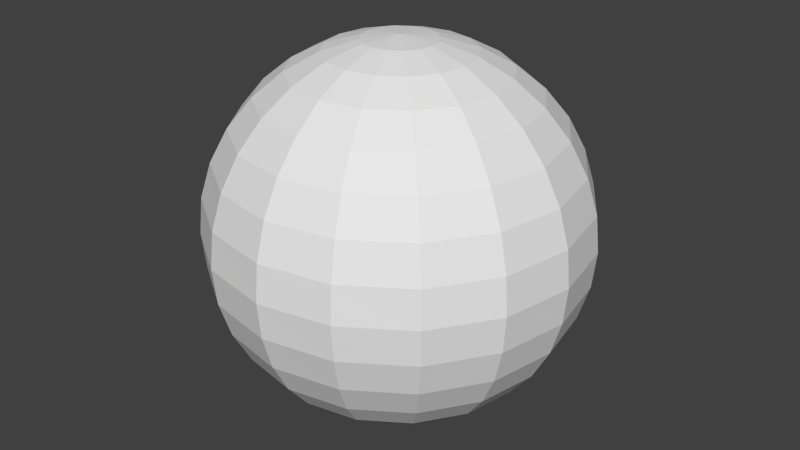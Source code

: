 # Source: Bowling_Ball.blend  (saved by Blender 2.70.0; exported with 4.5.12 LTS)
import bpy
from mathutils import Matrix  # noqa: F401  (used for matrix-valued properties, if any)

bpy.ops.wm.read_factory_settings(use_empty=True)
scene = bpy.context.scene
scene.name = 'Scene'

# ---- collections
col_collection_1 = bpy.data.collections.new('Collection 1'); scene.collection.children.link(col_collection_1)

# ---- world
world_world = bpy.data.worlds.new('World'); scene.world = world_world
world_world.color = (0.05088, 0.05088, 0.05088)
world_world.use_sun_shadow = False
world_world.sun_shadow_jitter_overblur = 0.0
world_world.cycles.sampling_method = 'MANUAL'
world_world.cycles.sample_map_resolution = 256

# ---- meshes
me_sphere = bpy.data.meshes.new('Sphere')
me_sphere.from_pydata([(-0.2459, 0.0, 1.236), (-0.4824, 0.0, 1.165), (-0.7003, 0.0, 1.048), (-0.8913, 0.0, 0.8913), (-1.048, 0.0, 0.7003), (-1.165, 0.0, 0.4824), (-1.236, 0.0, 0.2459), (-1.26, 0.0, 9.516e-08), (-1.236, 0.0, -0.2459), (-1.165, 0.0, -0.4824), (-1.048, 0.0, -0.7003), (-0.8913, 0.0, -0.8913), (-0.7003, 0.0, -1.048), (-0.4824, 0.0, -1.165), (-0.2459, 0.0, -1.236), (-0.2272, 0.0941, 1.236), (-0.4456, 0.1846, 1.165), (-0.647, 0.268, 1.048), (-0.8234, 0.3411, 0.8913), (-0.9683, 0.4011, 0.7003), (-1.076, 0.4456, 0.4824), (-1.142, 0.4731, 0.2459), (-1.165, 0.4824, 9.516e-08), (-1.142, 0.4731, -0.2459), (-1.076, 0.4456, -0.4824), (-0.9683, 0.4011, -0.7003), (-0.8234, 0.3411, -0.8913), (-0.647, 0.268, -1.048), (-0.4456, 0.1846, -1.165), (-0.2272, 0.0941, -1.236), (-0.1739, 0.1739, 1.236), (-0.3411, 0.3411, 1.165), (-0.4952, 0.4952, 1.048), (-0.6302, 0.6302, 0.8913), (-0.7411, 0.7411, 0.7003), (-0.8234, 0.8234, 0.4824), (-0.8742, 0.8742, 0.2459), (-0.8913, 0.8913, 9.516e-08), (-0.8742, 0.8742, -0.2459), (-0.8234, 0.8234, -0.4824), (-0.7411, 0.7411, -0.7003), (-0.6302, 0.6302, -0.8913), (-0.4952, 0.4952, -1.048), (-0.3411, 0.3411, -1.165), (-0.1739, 0.1739, -1.236), (-0.0941, 0.2272, 1.236), (-0.1846, 0.4456, 1.165), (-0.268, 0.647, 1.048), (-0.3411, 0.8234, 0.8913), (-0.4011, 0.9683, 0.7003), (-0.4456, 1.076, 0.4824), (-0.4731, 1.142, 0.2459), (-0.4824, 1.165, 9.516e-08), (-0.4731, 1.142, -0.2459), (-0.4456, 1.076, -0.4824), (-0.4011, 0.9683, -0.7003), (-0.3411, 0.8234, -0.8913), (-0.268, 0.647, -1.048), (-0.1846, 0.4456, -1.165), (-0.0941, 0.2272, -1.236), (4.351e-07, 0.2459, 1.236), (4.82e-07, 0.4824, 1.165), (4.82e-07, 0.7003, 1.048), (5.008e-07, 0.8913, 0.8913), (5.196e-07, 1.048, 0.7003), (4.82e-07, 1.165, 0.4824), (4.82e-07, 1.236, 0.2459), (5.572e-07, 1.26, 9.516e-08), (4.82e-07, 1.236, -0.2459), (5.572e-07, 1.165, -0.4824), (5.196e-07, 1.048, -0.7003), (5.008e-07, 0.8913, -0.8913), (4.82e-07, 0.7003, -1.048), (5.008e-07, 0.4824, -1.165), (4.351e-07, 0.2459, -1.236), (0.0941, 0.2272, 1.236), (0.1846, 0.4456, 1.165), (0.268, 0.647, 1.048), (0.3411, 0.8234, 0.8913), (0.4011, 0.9683, 0.7003), (0.4456, 1.076, 0.4824), (0.4731, 1.142, 0.2459), (0.4824, 1.165, 9.516e-08), (0.4731, 1.142, -0.2459), (0.4456, 1.076, -0.4824), (0.4011, 0.9683, -0.7003), (0.3411, 0.8234, -0.8913), (0.268, 0.647, -1.048), (0.1846, 0.4456, -1.165), (0.0941, 0.2272, -1.236), (0.1739, 0.1739, 1.236), (0.3411, 0.3411, 1.165), (0.4952, 0.4952, 1.048), (0.6302, 0.6302, 0.8913), (0.7411, 0.7411, 0.7003), (0.8234, 0.8234, 0.4824), (0.8742, 0.8742, 0.2459), (0.8913, 0.8913, 9.516e-08), (0.8742, 0.8742, -0.2459), (0.8234, 0.8234, -0.4824), (0.7411, 0.7411, -0.7003), (0.6302, 0.6302, -0.8913), (0.4952, 0.4952, -1.048), (0.3411, 0.3411, -1.165), (0.1739, 0.1739, -1.236), (0.2272, 0.0941, 1.236), (0.4456, 0.1846, 1.165), (0.647, 0.268, 1.048), (0.8234, 0.3411, 0.8913), (0.9683, 0.4011, 0.7003), (1.076, 0.4456, 0.4824), (1.142, 0.4731, 0.2459), (1.165, 0.4824, 9.516e-08), (1.142, 0.4731, -0.2459), (1.076, 0.4456, -0.4824), (0.9683, 0.4011, -0.7003), (0.8234, 0.3411, -0.8913), (0.647, 0.268, -1.048), (0.4456, 0.1846, -1.165), (0.2272, 0.0941, -1.236), (0.2459, -8.7e-08, 1.236), (0.4824, -1.433e-07, 1.165), (0.7003, -1.809e-07, 1.048), (0.8913, -1.058e-07, 0.8913), (1.048, -2.936e-07, 0.7003), (1.165, -2.56e-07, 0.4824), (1.236, -1.809e-07, 0.2459), (1.26, -2.936e-07, 9.516e-08), (1.236, -1.809e-07, -0.2459), (1.165, -3.312e-07, -0.4824), (1.048, -2.936e-07, -0.7003), (0.8913, -1.058e-07, -0.8913), (0.7003, -1.997e-07, -1.048), (0.4824, -2.185e-07, -1.165), (0.2459, -6.822e-08, -1.236), (0.2272, -0.0941, 1.236), (0.4456, -0.1846, 1.165), (0.647, -0.268, 1.048), (0.8234, -0.3411, 0.8913), (0.9683, -0.4011, 0.7003), (1.076, -0.4456, 0.4824), (1.142, -0.4731, 0.2459), (1.165, -0.4824, 9.516e-08), (1.142, -0.4731, -0.2459), (1.076, -0.4456, -0.4824), (0.9683, -0.4011, -0.7003), (0.8234, -0.3411, -0.8913), (0.647, -0.268, -1.048), (0.4456, -0.1846, -1.165), (0.2272, -0.0941, -1.236), (0.1739, -0.1739, 1.236), (0.3411, -0.3411, 1.165), (0.4952, -0.4952, 1.048), (0.6302, -0.6302, 0.8913), (0.7411, -0.7411, 0.7003), (0.8234, -0.8234, 0.4824), (0.8742, -0.8742, 0.2459), (0.8913, -0.8913, 9.516e-08), (0.8742, -0.8742, -0.2459), (0.8234, -0.8234, -0.4824), (0.7411, -0.7411, -0.7003), (0.6302, -0.6302, -0.8913), (0.4952, -0.4952, -1.048), (0.3411, -0.3411, -1.165), (0.1739, -0.1739, -1.236), (0.0941, -0.2272, 1.236), (0.1846, -0.4456, 1.165), (0.268, -0.647, 1.048), (0.3411, -0.8234, 0.8913), (0.4011, -0.9683, 0.7003), (0.4456, -1.076, 0.4824), (0.4731, -1.142, 0.2459), (0.4824, -1.165, 9.516e-08), (0.4731, -1.142, -0.2459), (0.4456, -1.076, -0.4824), (0.4011, -0.9683, -0.7003), (0.3411, -0.8234, -0.8913), (0.268, -0.647, -1.048), (0.1846, -0.4456, -1.165), (0.0941, -0.2272, -1.236), (3.036e-07, -0.2459, 1.236), (2.191e-07, -0.4824, 1.165), (8.761e-08, -0.7003, 1.048), (1.064e-07, -0.8913, 0.8913), (-1.19e-07, -1.048, 0.7003), (-4.387e-08, -1.165, 0.4824), (6.883e-08, -1.236, 0.2459), (-8.143e-08, -1.26, 9.516e-08), (6.883e-08, -1.236, -0.2459), (-8.143e-08, -1.165, -0.4824), (-1.19e-07, -1.048, -0.7003), (1.064e-07, -0.8913, -0.8913), (8.761e-08, -0.7003, -1.048), (1.252e-07, -0.4824, -1.165), (3.318e-07, -0.2459, -1.236), (-0.0941, -0.2272, 1.236), (-0.1846, -0.4456, 1.165), (-0.268, -0.647, 1.048), (-0.3411, -0.8234, 0.8913), (-0.4011, -0.9683, 0.7003), (-0.4456, -1.076, 0.4824), (-0.4731, -1.142, 0.2459), (-0.4824, -1.165, 9.516e-08), (-0.4731, -1.142, -0.2459), (-0.4456, -1.076, -0.4824), (-0.4011, -0.9683, -0.7003), (-0.3411, -0.8234, -0.8913), (-0.268, -0.647, -1.048), (-0.1846, -0.4456, -1.165), (-0.0941, -0.2272, -1.236), (1.203e-07, -2.904e-07, 1.26), (-0.1739, -0.1739, 1.236), (-0.3411, -0.3411, 1.165), (-0.4952, -0.4952, 1.048), (-0.6302, -0.6302, 0.8913), (-0.7411, -0.7411, 0.7003), (-0.8234, -0.8234, 0.4824), (-0.8742, -0.8742, 0.2459), (-0.8913, -0.8913, 9.516e-08), (-0.8742, -0.8742, -0.2459), (-0.8234, -0.8234, -0.4824), (-0.7411, -0.7411, -0.7003), (-0.6302, -0.6302, -0.8913), (-0.4952, -0.4952, -1.048), (-0.3411, -0.3411, -1.165), (-0.1739, -0.1739, -1.236), (4.107e-07, 0.0, -1.26), (-0.2272, -0.0941, 1.236), (-0.4456, -0.1846, 1.165), (-0.647, -0.268, 1.048), (-0.8234, -0.3411, 0.8913), (-0.9683, -0.4011, 0.7003), (-1.076, -0.4456, 0.4824), (-1.142, -0.4731, 0.2459), (-1.165, -0.4824, 9.516e-08), (-1.142, -0.4731, -0.2459), (-1.076, -0.4456, -0.4824), (-0.9683, -0.4011, -0.7003), (-0.8234, -0.3411, -0.8913), (-0.647, -0.268, -1.048), (-0.4456, -0.1846, -1.165), (-0.2272, -0.0941, -1.236)], [], [(2, 1, 16, 17), (13, 12, 27, 28), (11, 10, 25, 26), (9, 8, 23, 24), (7, 6, 21, 22), (5, 4, 19, 20), (3, 2, 17, 18), (14, 13, 28, 29), (1, 0, 15, 16), (12, 11, 26, 27), (10, 9, 24, 25), (8, 7, 22, 23), (6, 5, 20, 21), (4, 3, 18, 19), (23, 22, 37, 38), (21, 20, 35, 36), (19, 18, 33, 34), (17, 16, 31, 32), (28, 27, 42, 43), (26, 25, 40, 41), (24, 23, 38, 39), (22, 21, 36, 37), (20, 19, 34, 35), (18, 17, 32, 33), (29, 28, 43, 44), (16, 15, 30, 31), (27, 26, 41, 42), (25, 24, 39, 40), (38, 37, 52, 53), (36, 35, 50, 51), (34, 33, 48, 49), (32, 31, 46, 47), (43, 42, 57, 58), (41, 40, 55, 56), (39, 38, 53, 54), (37, 36, 51, 52), (35, 34, 49, 50), (33, 32, 47, 48), (44, 43, 58, 59), (31, 30, 45, 46), (42, 41, 56, 57), (40, 39, 54, 55), (53, 52, 67, 68), (51, 50, 65, 66), (49, 48, 63, 64), (47, 46, 61, 62), (58, 57, 72, 73), (56, 55, 70, 71), (54, 53, 68, 69), (52, 51, 66, 67), (50, 49, 64, 65), (48, 47, 62, 63), (59, 58, 73, 74), (46, 45, 60, 61), (57, 56, 71, 72), (55, 54, 69, 70), (68, 67, 82, 83), (66, 65, 80, 81), (64, 63, 78, 79), (62, 61, 76, 77), (73, 72, 87, 88), (71, 70, 85, 86), (69, 68, 83, 84), (67, 66, 81, 82), (65, 64, 79, 80), (63, 62, 77, 78), (74, 73, 88, 89), (61, 60, 75, 76), (72, 71, 86, 87), (70, 69, 84, 85), (83, 82, 97, 98), (81, 80, 95, 96), (79, 78, 93, 94), (77, 76, 91, 92), (88, 87, 102, 103), (86, 85, 100, 101), (84, 83, 98, 99), (82, 81, 96, 97), (80, 79, 94, 95), (78, 77, 92, 93), (89, 88, 103, 104), (76, 75, 90, 91), (87, 86, 101, 102), (85, 84, 99, 100), (98, 97, 112, 113), (96, 95, 110, 111), (94, 93, 108, 109), (92, 91, 106, 107), (103, 102, 117, 118), (101, 100, 115, 116), (99, 98, 113, 114), (97, 96, 111, 112), (95, 94, 109, 110), (93, 92, 107, 108), (104, 103, 118, 119), (91, 90, 105, 106), (102, 101, 116, 117), (100, 99, 114, 115), (113, 112, 127, 128), (111, 110, 125, 126), (109, 108, 123, 124), (107, 106, 121, 122), (118, 117, 132, 133), (116, 115, 130, 131), (114, 113, 128, 129), (112, 111, 126, 127), (110, 109, 124, 125), (108, 107, 122, 123), (119, 118, 133, 134), (106, 105, 120, 121), (117, 116, 131, 132), (115, 114, 129, 130), (128, 127, 142, 143), (126, 125, 140, 141), (124, 123, 138, 139), (122, 121, 136, 137), (133, 132, 147, 148), (131, 130, 145, 146), (129, 128, 143, 144), (127, 126, 141, 142), (125, 124, 139, 140), (123, 122, 137, 138), (134, 133, 148, 149), (121, 120, 135, 136), (132, 131, 146, 147), (130, 129, 144, 145), (143, 142, 157, 158), (141, 140, 155, 156), (139, 138, 153, 154), (137, 136, 151, 152), (148, 147, 162, 163), (146, 145, 160, 161), (144, 143, 158, 159), (142, 141, 156, 157), (140, 139, 154, 155), (138, 137, 152, 153), (149, 148, 163, 164), (136, 135, 150, 151), (147, 146, 161, 162), (145, 144, 159, 160), (158, 157, 172, 173), (156, 155, 170, 171), (154, 153, 168, 169), (152, 151, 166, 167), (163, 162, 177, 178), (161, 160, 175, 176), (159, 158, 173, 174), (157, 156, 171, 172), (155, 154, 169, 170), (153, 152, 167, 168), (164, 163, 178, 179), (151, 150, 165, 166), (162, 161, 176, 177), (160, 159, 174, 175), (173, 172, 187, 188), (171, 170, 185, 186), (169, 168, 183, 184), (167, 166, 181, 182), (178, 177, 192, 193), (176, 175, 190, 191), (174, 173, 188, 189), (172, 171, 186, 187), (170, 169, 184, 185), (168, 167, 182, 183), (179, 178, 193, 194), (166, 165, 180, 181), (177, 176, 191, 192), (175, 174, 189, 190), (188, 187, 202, 203), (186, 185, 200, 201), (184, 183, 198, 199), (182, 181, 196, 197), (193, 192, 207, 208), (191, 190, 205, 206), (189, 188, 203, 204), (187, 186, 201, 202), (185, 184, 199, 200), (183, 182, 197, 198), (194, 193, 208, 209), (181, 180, 195, 196), (192, 191, 206, 207), (190, 189, 204, 205), (203, 202, 218, 219), (201, 200, 216, 217), (199, 198, 214, 215), (197, 196, 212, 213), (208, 207, 223, 224), (206, 205, 221, 222), (204, 203, 219, 220), (202, 201, 217, 218), (200, 199, 215, 216), (198, 197, 213, 214), (209, 208, 224, 225), (196, 195, 211, 212), (207, 206, 222, 223), (205, 204, 220, 221), (219, 218, 234, 235), (217, 216, 232, 233), (215, 214, 230, 231), (213, 212, 228, 229), (224, 223, 239, 240), (222, 221, 237, 238), (220, 219, 235, 236), (218, 217, 233, 234), (216, 215, 231, 232), (214, 213, 229, 230), (225, 224, 240, 241), (212, 211, 227, 228), (223, 222, 238, 239), (221, 220, 236, 237), (0, 210, 15), (226, 14, 29), (226, 29, 44), (15, 210, 30), (226, 44, 59), (30, 210, 45), (226, 59, 74), (45, 210, 60), (226, 74, 89), (60, 210, 75), (226, 89, 104), (75, 210, 90), (226, 104, 119), (90, 210, 105), (226, 119, 134), (105, 210, 120), (226, 134, 149), (120, 210, 135), (226, 149, 164), (135, 210, 150), (226, 164, 179), (150, 210, 165), (226, 179, 194), (165, 210, 180), (226, 194, 209), (180, 210, 195), (226, 209, 225), (195, 210, 211), (226, 225, 241), (211, 210, 227), (235, 234, 7, 8), (233, 232, 5, 6), (231, 230, 3, 4), (226, 241, 14), (229, 228, 1, 2), (240, 239, 12, 13), (227, 210, 0), (238, 237, 10, 11), (236, 235, 8, 9), (234, 233, 6, 7), (232, 231, 4, 5), (230, 229, 2, 3), (241, 240, 13, 14), (228, 227, 0, 1), (239, 238, 11, 12), (237, 236, 9, 10)])
_uv = me_sphere.uv_layers.new(name='UVMap')
_uv.uv.foreach_set('vector', [0.6381, 0.3382, 0.662, 0.3218, 0.6777, 0.3369, 0.6617, 0.3612, 0.2359, 0.6902, 0.2074, 0.6847, 0.2196, 0.6541, 0.2438, 0.6701, 0.177, 0.6787, 0.1438, 0.6719, 0.1658, 0.6179, 0.1938, 0.6369, 0.1066, 0.6642, 0.06375, 0.6552, 0.09817, 0.5718, 0.1343, 0.5965, 0.4727, 0.4478, 0.5159, 0.4191, 0.5797, 0.4826, 0.5508, 0.5256, 0.5525, 0.3951, 0.5843, 0.3743, 0.6257, 0.415, 0.6043, 0.4464, 0.6121, 0.3555, 0.6381, 0.3382, 0.6617, 0.3612, 0.6445, 0.387, 0.2634, 0.6952, 0.2359, 0.6902, 0.2438, 0.6701, 0.2673, 0.6852, 0.662, 0.3218, 0.6851, 0.306, 0.6929, 0.3135, 0.6777, 0.3369, 0.2074, 0.6847, 0.177, 0.6787, 0.1938, 0.6369, 0.2196, 0.6541, 0.1438, 0.6719, 0.1066, 0.6642, 0.1343, 0.5965, 0.1658, 0.6179, 0.06375, 0.6552, 0.0129, 0.6448, 0.05517, 0.5428, 0.09817, 0.5718, 0.5159, 0.4191, 0.5525, 0.3951, 0.6043, 0.4464, 0.5797, 0.4826, 0.5843, 0.3743, 0.6121, 0.3555, 0.6445, 0.387, 0.6257, 0.415, 0.09817, 0.5718, 0.05517, 0.5428, 0.1333, 0.4647, 0.1619, 0.508, 0.5797, 0.4826, 0.6043, 0.4464, 0.6719, 0.474, 0.663, 0.5169, 0.6257, 0.415, 0.6445, 0.387, 0.6864, 0.4037, 0.6796, 0.4369, 0.6617, 0.3612, 0.6777, 0.3369, 0.6978, 0.3448, 0.6924, 0.3733, 0.2438, 0.6701, 0.2196, 0.6541, 0.2425, 0.6305, 0.2588, 0.6545, 0.1938, 0.6369, 0.1658, 0.6179, 0.2067, 0.5764, 0.2253, 0.6047, 0.1343, 0.5965, 0.09817, 0.5718, 0.1619, 0.508, 0.1858, 0.5446, 0.5508, 0.5256, 0.5797, 0.4826, 0.663, 0.5169, 0.6526, 0.5676, 0.6043, 0.4464, 0.6257, 0.415, 0.6796, 0.4369, 0.6719, 0.474, 0.6445, 0.387, 0.6617, 0.3612, 0.6924, 0.3733, 0.6864, 0.4037, 0.2673, 0.6852, 0.2438, 0.6701, 0.2588, 0.6545, 0.2747, 0.6774, 0.6777, 0.3369, 0.6929, 0.3135, 0.7029, 0.3174, 0.6978, 0.3448, 0.2196, 0.6541, 0.1938, 0.6369, 0.2253, 0.6047, 0.2425, 0.6305, 0.1658, 0.6179, 0.1343, 0.5965, 0.1858, 0.5446, 0.2067, 0.5764, 0.1619, 0.508, 0.1333, 0.4647, 0.2353, 0.4224, 0.2451, 0.4734, 0.663, 0.5169, 0.6719, 0.474, 0.7449, 0.4738, 0.753, 0.5167, 0.6796, 0.4369, 0.6864, 0.4037, 0.7314, 0.4032, 0.7378, 0.4365, 0.6924, 0.3733, 0.6978, 0.3448, 0.7195, 0.3444, 0.7254, 0.3729, 0.2588, 0.6545, 0.2425, 0.6305, 0.2728, 0.6174, 0.2787, 0.6458, 0.2253, 0.6047, 0.2067, 0.5764, 0.2603, 0.5538, 0.2668, 0.587, 0.1858, 0.5446, 0.1619, 0.508, 0.2451, 0.4734, 0.2533, 0.5164, 0.6526, 0.5676, 0.663, 0.5169, 0.753, 0.5167, 0.7628, 0.5676, 0.6719, 0.474, 0.6796, 0.4369, 0.7378, 0.4365, 0.7449, 0.4738, 0.6864, 0.4037, 0.6924, 0.3733, 0.7254, 0.3729, 0.7314, 0.4032, 0.2747, 0.6774, 0.2588, 0.6545, 0.2787, 0.6458, 0.2845, 0.6731, 0.6978, 0.3448, 0.7029, 0.3174, 0.7137, 0.3171, 0.7195, 0.3444, 0.2425, 0.6305, 0.2253, 0.6047, 0.2668, 0.587, 0.2728, 0.6174, 0.2067, 0.5764, 0.1858, 0.5446, 0.2533, 0.5164, 0.2603, 0.5538, 0.2451, 0.4734, 0.2353, 0.4224, 0.3457, 0.4224, 0.3353, 0.4733, 0.753, 0.5167, 0.7449, 0.4738, 0.8122, 0.4456, 0.8362, 0.4822, 0.7378, 0.4365, 0.7314, 0.4032, 0.7728, 0.3856, 0.7915, 0.4138, 0.7254, 0.3729, 0.7195, 0.3444, 0.7393, 0.3358, 0.7556, 0.3598, 0.2787, 0.6458, 0.2728, 0.6174, 0.3058, 0.6169, 0.3003, 0.6454, 0.2668, 0.587, 0.2603, 0.5538, 0.3186, 0.5533, 0.3118, 0.5865, 0.2533, 0.5164, 0.2451, 0.4734, 0.3353, 0.4733, 0.3263, 0.5161, 0.7628, 0.5676, 0.753, 0.5167, 0.8362, 0.4822, 0.8647, 0.5255, 0.7449, 0.4738, 0.7378, 0.4365, 0.7915, 0.4138, 0.8122, 0.4456, 0.7314, 0.4032, 0.7254, 0.3729, 0.7556, 0.3598, 0.7728, 0.3856, 0.2845, 0.6731, 0.2787, 0.6458, 0.3003, 0.6454, 0.2953, 0.6729, 0.7195, 0.3444, 0.7137, 0.3171, 0.7235, 0.3128, 0.7393, 0.3358, 0.2728, 0.6174, 0.2668, 0.587, 0.3118, 0.5865, 0.3058, 0.6169, 0.2603, 0.5538, 0.2533, 0.5164, 0.3263, 0.5161, 0.3186, 0.5533, 0.3353, 0.4733, 0.3457, 0.4224, 0.4477, 0.4647, 0.4187, 0.5077, 0.8362, 0.4822, 0.8122, 0.4456, 0.8637, 0.3938, 0.8999, 0.4185, 0.7915, 0.4138, 0.7728, 0.3856, 0.8043, 0.3534, 0.8324, 0.3724, 0.7556, 0.3598, 0.7393, 0.3358, 0.7544, 0.3202, 0.7786, 0.3362, 0.3003, 0.6454, 0.3058, 0.6169, 0.3364, 0.6291, 0.3205, 0.6533, 0.3118, 0.5865, 0.3186, 0.5533, 0.3726, 0.5753, 0.3536, 0.6033, 0.3263, 0.5161, 0.3353, 0.4733, 0.4187, 0.5077, 0.394, 0.5439, 0.8647, 0.5255, 0.8362, 0.4822, 0.8999, 0.4185, 0.9428, 0.4476, 0.8122, 0.4456, 0.7915, 0.4138, 0.8324, 0.3724, 0.8637, 0.3938, 0.7728, 0.3856, 0.7556, 0.3598, 0.7786, 0.3362, 0.8043, 0.3534, 0.2953, 0.6729, 0.3003, 0.6454, 0.3205, 0.6533, 0.3053, 0.6768, 0.7393, 0.3358, 0.7235, 0.3128, 0.731, 0.3051, 0.7544, 0.3202, 0.3058, 0.6169, 0.3118, 0.5865, 0.3536, 0.6033, 0.3364, 0.6291, 0.3186, 0.5533, 0.3263, 0.5161, 0.394, 0.5439, 0.3726, 0.5753, 0.4187, 0.5077, 0.4477, 0.4647, 0.5258, 0.5428, 0.4825, 0.5714, 0.8999, 0.4185, 0.8637, 0.3938, 0.8915, 0.3262, 0.9344, 0.3353, 0.8324, 0.3724, 0.8043, 0.3534, 0.8212, 0.3116, 0.8543, 0.3185, 0.7786, 0.3362, 0.7544, 0.3202, 0.7623, 0.3001, 0.7908, 0.3056, 0.3205, 0.6533, 0.3364, 0.6291, 0.3601, 0.652, 0.336, 0.6683, 0.3536, 0.6033, 0.3726, 0.5753, 0.4141, 0.6162, 0.3858, 0.6348, 0.394, 0.5439, 0.4187, 0.5077, 0.4825, 0.5714, 0.4459, 0.5953, 0.9428, 0.4476, 0.8999, 0.4185, 0.9344, 0.3353, 0.9852, 0.3457, 0.8637, 0.3938, 0.8324, 0.3724, 0.8543, 0.3185, 0.8915, 0.3262, 0.8043, 0.3534, 0.7786, 0.3362, 0.7908, 0.3056, 0.8212, 0.3116, 0.3053, 0.6768, 0.3205, 0.6533, 0.336, 0.6683, 0.3131, 0.6842, 0.7544, 0.3202, 0.731, 0.3051, 0.7349, 0.295, 0.7623, 0.3001, 0.3364, 0.6291, 0.3536, 0.6033, 0.3858, 0.6348, 0.3601, 0.652, 0.3726, 0.5753, 0.394, 0.5439, 0.4459, 0.5953, 0.4141, 0.6162, 0.4825, 0.5714, 0.5258, 0.5428, 0.5681, 0.6448, 0.5171, 0.6546, 0.9344, 0.3353, 0.8915, 0.3262, 0.8913, 0.2532, 0.9344, 0.2451, 0.8543, 0.3185, 0.8212, 0.3116, 0.8207, 0.2666, 0.854, 0.2602, 0.7908, 0.3056, 0.7623, 0.3001, 0.7619, 0.2784, 0.7903, 0.2726, 0.336, 0.6683, 0.3601, 0.652, 0.3731, 0.6823, 0.3447, 0.6882, 0.3858, 0.6348, 0.4141, 0.6162, 0.4368, 0.6698, 0.4035, 0.6763, 0.4459, 0.5953, 0.4825, 0.5714, 0.5171, 0.6546, 0.4741, 0.6628, 0.9852, 0.3457, 0.9344, 0.3353, 0.9344, 0.2451, 0.9854, 0.2354, 0.8915, 0.3262, 0.8543, 0.3185, 0.854, 0.2602, 0.8913, 0.2532, 0.8212, 0.3116, 0.7908, 0.3056, 0.7903, 0.2726, 0.8207, 0.2666, 0.3131, 0.6842, 0.336, 0.6683, 0.3447, 0.6882, 0.3174, 0.694, 0.7623, 0.3001, 0.7349, 0.295, 0.7346, 0.2843, 0.7619, 0.2784, 0.3601, 0.652, 0.3858, 0.6348, 0.4035, 0.6763, 0.3731, 0.6823, 0.4141, 0.6162, 0.4459, 0.5953, 0.4741, 0.6628, 0.4368, 0.6698, 0.5171, 0.6546, 0.5681, 0.6448, 0.5681, 0.7552, 0.5173, 0.7448, 0.9344, 0.2451, 0.8913, 0.2532, 0.8632, 0.1857, 0.8999, 0.1618, 0.854, 0.2602, 0.8207, 0.2666, 0.8031, 0.2251, 0.8314, 0.2065, 0.7903, 0.2726, 0.7619, 0.2784, 0.7533, 0.2586, 0.7773, 0.2423, 0.3447, 0.6882, 0.3731, 0.6823, 0.3736, 0.7153, 0.3451, 0.7098, 0.4035, 0.6763, 0.4368, 0.6698, 0.4372, 0.7281, 0.404, 0.7213, 0.4741, 0.6628, 0.5171, 0.6546, 0.5173, 0.7448, 0.4744, 0.7359, 0.9854, 0.2354, 0.9344, 0.2451, 0.8999, 0.1618, 0.9433, 0.1333, 0.8913, 0.2532, 0.854, 0.2602, 0.8314, 0.2065, 0.8632, 0.1857, 0.8207, 0.2666, 0.7903, 0.2726, 0.7773, 0.2423, 0.8031, 0.2251, 0.3174, 0.694, 0.3447, 0.6882, 0.3451, 0.7098, 0.3176, 0.7048, 0.7619, 0.2784, 0.7346, 0.2843, 0.7303, 0.2744, 0.7533, 0.2586, 0.3731, 0.6823, 0.4035, 0.6763, 0.404, 0.7213, 0.3736, 0.7153, 0.4368, 0.6698, 0.4741, 0.6628, 0.4744, 0.7359, 0.4372, 0.7281, 0.5173, 0.7448, 0.5681, 0.7552, 0.5258, 0.8573, 0.4828, 0.8282, 0.8999, 0.1618, 0.8632, 0.1857, 0.8114, 0.1341, 0.8361, 0.09798, 0.8314, 0.2065, 0.8031, 0.2251, 0.7709, 0.1936, 0.7899, 0.1655, 0.7773, 0.2423, 0.7533, 0.2586, 0.7377, 0.2436, 0.7537, 0.2193, 0.3451, 0.7098, 0.3736, 0.7153, 0.3614, 0.7459, 0.3372, 0.73, 0.404, 0.7213, 0.4372, 0.7281, 0.4153, 0.7821, 0.3872, 0.7631, 0.4744, 0.7359, 0.5173, 0.7448, 0.4828, 0.8282, 0.4467, 0.8035, 0.9433, 0.1333, 0.8999, 0.1618, 0.8361, 0.09798, 0.8653, 0.055, 0.8632, 0.1857, 0.8314, 0.2065, 0.7899, 0.1655, 0.8114, 0.1341, 0.8031, 0.2251, 0.7773, 0.2423, 0.7537, 0.2193, 0.7709, 0.1936, 0.3176, 0.7048, 0.3451, 0.7098, 0.3372, 0.73, 0.3138, 0.7148, 0.7533, 0.2586, 0.7303, 0.2744, 0.7226, 0.267, 0.7377, 0.2436, 0.3736, 0.7153, 0.404, 0.7213, 0.3872, 0.7631, 0.3614, 0.7459, 0.4372, 0.7281, 0.4744, 0.7359, 0.4467, 0.8035, 0.4153, 0.7821, 0.4828, 0.8282, 0.5258, 0.8573, 0.4478, 0.9353, 0.4191, 0.892, 0.8361, 0.09798, 0.8114, 0.1341, 0.7437, 0.1063, 0.7528, 0.06343, 0.7899, 0.1655, 0.7709, 0.1936, 0.7291, 0.1768, 0.736, 0.1436, 0.7537, 0.2193, 0.7377, 0.2436, 0.7176, 0.2356, 0.7231, 0.2071, 0.3372, 0.73, 0.3614, 0.7459, 0.3385, 0.7696, 0.3222, 0.7455, 0.3872, 0.7631, 0.4153, 0.7821, 0.3743, 0.8236, 0.3557, 0.7953, 0.4467, 0.8035, 0.4828, 0.8282, 0.4191, 0.892, 0.3952, 0.8554, 0.8653, 0.055, 0.8361, 0.09798, 0.7528, 0.06343, 0.7632, 0.01254, 0.8114, 0.1341, 0.7899, 0.1655, 0.736, 0.1436, 0.7437, 0.1063, 0.7709, 0.1936, 0.7537, 0.2193, 0.7231, 0.2071, 0.7291, 0.1768, 0.3138, 0.7148, 0.3372, 0.73, 0.3222, 0.7455, 0.3063, 0.7226, 0.7377, 0.2436, 0.7226, 0.267, 0.7125, 0.2631, 0.7176, 0.2356, 0.3614, 0.7459, 0.3872, 0.7631, 0.3557, 0.7953, 0.3385, 0.7696, 0.4153, 0.7821, 0.4467, 0.8035, 0.3952, 0.8554, 0.3743, 0.8236, 0.4191, 0.892, 0.4478, 0.9353, 0.3457, 0.9776, 0.3359, 0.9266, 0.7528, 0.06343, 0.7437, 0.1063, 0.6706, 0.1065, 0.6625, 0.06344, 0.736, 0.1436, 0.7291, 0.1768, 0.6841, 0.1772, 0.6777, 0.1439, 0.7231, 0.2071, 0.7176, 0.2356, 0.6959, 0.236, 0.6901, 0.2076, 0.3222, 0.7455, 0.3385, 0.7696, 0.3082, 0.7826, 0.3023, 0.7542, 0.3557, 0.7953, 0.3743, 0.8236, 0.3207, 0.8463, 0.3142, 0.813, 0.3952, 0.8554, 0.4191, 0.892, 0.3359, 0.9266, 0.3277, 0.8836, 0.7632, 0.01254, 0.7528, 0.06343, 0.6625, 0.06344, 0.6527, 0.0124, 0.7437, 0.1063, 0.736, 0.1436, 0.6777, 0.1439, 0.6706, 0.1065, 0.7291, 0.1768, 0.7231, 0.2071, 0.6901, 0.2076, 0.6841, 0.1772, 0.3063, 0.7226, 0.3222, 0.7455, 0.3023, 0.7542, 0.2965, 0.7269, 0.7176, 0.2356, 0.7125, 0.2631, 0.7018, 0.2633, 0.6959, 0.236, 0.3385, 0.7696, 0.3557, 0.7953, 0.3142, 0.813, 0.3082, 0.7826, 0.3743, 0.8236, 0.3952, 0.8554, 0.3277, 0.8836, 0.3207, 0.8463, 0.3359, 0.9266, 0.3457, 0.9776, 0.2353, 0.9776, 0.2457, 0.9267, 0.6625, 0.06344, 0.6706, 0.1065, 0.6031, 0.1348, 0.5791, 0.09804, 0.6777, 0.1439, 0.6841, 0.1772, 0.6426, 0.1949, 0.6239, 0.1666, 0.6901, 0.2076, 0.6959, 0.236, 0.6761, 0.2447, 0.6598, 0.2206, 0.3023, 0.7542, 0.3082, 0.7826, 0.2752, 0.7831, 0.2807, 0.7546, 0.3142, 0.813, 0.3207, 0.8463, 0.2624, 0.8467, 0.2692, 0.8135, 0.3277, 0.8836, 0.3359, 0.9266, 0.2457, 0.9267, 0.2547, 0.8839, 0.6527, 0.0124, 0.6625, 0.06344, 0.5791, 0.09804, 0.5504, 0.05463, 0.6706, 0.1065, 0.6777, 0.1439, 0.6239, 0.1666, 0.6031, 0.1348, 0.6841, 0.1772, 0.6901, 0.2076, 0.6598, 0.2206, 0.6426, 0.1949, 0.2965, 0.7269, 0.3023, 0.7542, 0.2807, 0.7546, 0.2857, 0.7272, 0.6959, 0.236, 0.7018, 0.2633, 0.6919, 0.2676, 0.6761, 0.2447, 0.3082, 0.7826, 0.3142, 0.813, 0.2692, 0.8135, 0.2752, 0.7831, 0.3207, 0.8463, 0.3277, 0.8836, 0.2547, 0.8839, 0.2624, 0.8467, 0.2457, 0.9267, 0.2353, 0.9776, 0.1333, 0.9353, 0.1623, 0.8923, 0.5791, 0.09804, 0.6031, 0.1348, 0.5515, 0.1867, 0.5153, 0.162, 0.6239, 0.1666, 0.6426, 0.1949, 0.6111, 0.2271, 0.583, 0.2081, 0.6598, 0.2206, 0.6761, 0.2447, 0.6611, 0.2602, 0.6369, 0.2443, 0.2807, 0.7546, 0.2752, 0.7831, 0.2446, 0.7709, 0.2606, 0.7467, 0.2692, 0.8135, 0.2624, 0.8467, 0.2084, 0.8248, 0.2274, 0.7967, 0.2547, 0.8839, 0.2457, 0.9267, 0.1623, 0.8923, 0.187, 0.8562, 0.5504, 0.05463, 0.5791, 0.09804, 0.5153, 0.162, 0.4722, 0.1329, 0.6031, 0.1348, 0.6239, 0.1666, 0.583, 0.2081, 0.5515, 0.1867, 0.6426, 0.1949, 0.6598, 0.2206, 0.6369, 0.2443, 0.6111, 0.2271, 0.2857, 0.7272, 0.2807, 0.7546, 0.2606, 0.7467, 0.2757, 0.7233, 0.6761, 0.2447, 0.6919, 0.2676, 0.6845, 0.2754, 0.6611, 0.2602, 0.2752, 0.7831, 0.2692, 0.8135, 0.2274, 0.7967, 0.2446, 0.7709, 0.2624, 0.8467, 0.2547, 0.8839, 0.187, 0.8562, 0.2084, 0.8248, 0.1623, 0.8923, 0.1333, 0.9353, 0.05517, 0.8573, 0.09848, 0.8286, 0.5153, 0.162, 0.5515, 0.1867, 0.5238, 0.2545, 0.4809, 0.2455, 0.583, 0.2081, 0.6111, 0.2271, 0.5944, 0.2689, 0.5611, 0.2622, 0.6369, 0.2443, 0.6611, 0.2602, 0.6532, 0.2803, 0.6247, 0.2749, 0.2606, 0.7467, 0.2446, 0.7709, 0.221, 0.748, 0.245, 0.7317, 0.2274, 0.7967, 0.2084, 0.8248, 0.1669, 0.7838, 0.1952, 0.7652, 0.187, 0.8562, 0.1623, 0.8923, 0.09848, 0.8286, 0.1351, 0.8047, 0.4722, 0.1329, 0.5153, 0.162, 0.4809, 0.2455, 0.4299, 0.2352, 0.5515, 0.1867, 0.583, 0.2081, 0.5611, 0.2622, 0.5238, 0.2545, 0.6111, 0.2271, 0.6369, 0.2443, 0.6247, 0.2749, 0.5944, 0.2689, 0.2757, 0.7233, 0.2606, 0.7467, 0.245, 0.7317, 0.2679, 0.7158, 0.6611, 0.2602, 0.6845, 0.2754, 0.6806, 0.2854, 0.6532, 0.2803, 0.2446, 0.7709, 0.2274, 0.7967, 0.1952, 0.7652, 0.221, 0.748, 0.2084, 0.8248, 0.187, 0.8562, 0.1351, 0.8047, 0.1669, 0.7838, 0.09848, 0.8286, 0.05517, 0.8573, 0.0129, 0.7552, 0.06386, 0.7454, 0.4809, 0.2455, 0.5238, 0.2545, 0.5242, 0.3277, 0.4811, 0.3359, 0.5611, 0.2622, 0.5944, 0.2689, 0.595, 0.3138, 0.5615, 0.3206, 0.6247, 0.2749, 0.6532, 0.2803, 0.6536, 0.3019, 0.6252, 0.3079, 0.245, 0.7317, 0.221, 0.748, 0.2079, 0.7177, 0.2363, 0.7118, 0.1952, 0.7652, 0.1669, 0.7838, 0.1442, 0.7302, 0.1775, 0.7237, 0.1351, 0.8047, 0.09848, 0.8286, 0.06386, 0.7454, 0.1069, 0.7373, 0.4299, 0.2352, 0.4809, 0.2455, 0.4811, 0.3359, 0.4301, 0.3459, 0.5238, 0.2545, 0.5611, 0.2622, 0.5615, 0.3206, 0.5242, 0.3277, 0.5944, 0.2689, 0.6247, 0.2749, 0.6252, 0.3079, 0.595, 0.3138, 0.2679, 0.7158, 0.245, 0.7317, 0.2363, 0.7118, 0.2636, 0.706, 0.6532, 0.2803, 0.6806, 0.2854, 0.6808, 0.2961, 0.6536, 0.3019, 0.221, 0.748, 0.1952, 0.7652, 0.1775, 0.7237, 0.2079, 0.7177, 0.1669, 0.7838, 0.1351, 0.8047, 0.1069, 0.7373, 0.1442, 0.7302, 0.6851, 0.306, 0.7077, 0.2902, 0.6929, 0.3135, 0.2905, 0.7, 0.2634, 0.6952, 0.2673, 0.6852, 0.2905, 0.7, 0.2673, 0.6852, 0.2747, 0.6774, 0.6929, 0.3135, 0.7077, 0.2902, 0.7029, 0.3174, 0.2905, 0.7, 0.2747, 0.6774, 0.2845, 0.6731, 0.7029, 0.3174, 0.7077, 0.2902, 0.7137, 0.3171, 0.2905, 0.7, 0.2845, 0.6731, 0.2953, 0.6729, 0.7137, 0.3171, 0.7077, 0.2902, 0.7235, 0.3128, 0.2905, 0.7, 0.2953, 0.6729, 0.3053, 0.6768, 0.7235, 0.3128, 0.7077, 0.2902, 0.731, 0.3051, 0.2905, 0.7, 0.3053, 0.6768, 0.3131, 0.6842, 0.731, 0.3051, 0.7077, 0.2902, 0.7349, 0.295, 0.2905, 0.7, 0.3131, 0.6842, 0.3174, 0.694, 0.7349, 0.295, 0.7077, 0.2902, 0.7346, 0.2843, 0.2905, 0.7, 0.3174, 0.694, 0.3176, 0.7048, 0.7346, 0.2843, 0.7077, 0.2902, 0.7303, 0.2744, 0.2905, 0.7, 0.3176, 0.7048, 0.3138, 0.7148, 0.7303, 0.2744, 0.7077, 0.2902, 0.7226, 0.267, 0.2905, 0.7, 0.3138, 0.7148, 0.3063, 0.7226, 0.7226, 0.267, 0.7077, 0.2902, 0.7125, 0.2631, 0.2905, 0.7, 0.3063, 0.7226, 0.2965, 0.7269, 0.7125, 0.2631, 0.7077, 0.2902, 0.7018, 0.2633, 0.2905, 0.7, 0.2965, 0.7269, 0.2857, 0.7272, 0.7018, 0.2633, 0.7077, 0.2902, 0.6919, 0.2676, 0.2905, 0.7, 0.2857, 0.7272, 0.2757, 0.7233, 0.6919, 0.2676, 0.7077, 0.2902, 0.6845, 0.2754, 0.2905, 0.7, 0.2757, 0.7233, 0.2679, 0.7158, 0.6845, 0.2754, 0.7077, 0.2902, 0.6806, 0.2854, 0.2905, 0.7, 0.2679, 0.7158, 0.2636, 0.706, 0.6806, 0.2854, 0.7077, 0.2902, 0.6808, 0.2961, 0.06386, 0.7454, 0.0129, 0.7552, 0.0129, 0.6448, 0.06375, 0.6552, 0.4811, 0.3359, 0.5242, 0.3277, 0.5525, 0.3951, 0.5159, 0.4191, 0.5615, 0.3206, 0.595, 0.3138, 0.6121, 0.3555, 0.5843, 0.3743, 0.2905, 0.7, 0.2636, 0.706, 0.2634, 0.6952, 0.6252, 0.3079, 0.6536, 0.3019, 0.662, 0.3218, 0.6381, 0.3382, 0.2363, 0.7118, 0.2079, 0.7177, 0.2074, 0.6847, 0.2359, 0.6902, 0.6808, 0.2961, 0.7077, 0.2902, 0.6851, 0.306, 0.1775, 0.7237, 0.1442, 0.7302, 0.1438, 0.6719, 0.177, 0.6787, 0.1069, 0.7373, 0.06386, 0.7454, 0.06375, 0.6552, 0.1066, 0.6642, 0.4301, 0.3459, 0.4811, 0.3359, 0.5159, 0.4191, 0.4727, 0.4478, 0.5242, 0.3277, 0.5615, 0.3206, 0.5843, 0.3743, 0.5525, 0.3951, 0.595, 0.3138, 0.6252, 0.3079, 0.6381, 0.3382, 0.6121, 0.3555, 0.2636, 0.706, 0.2363, 0.7118, 0.2359, 0.6902, 0.2634, 0.6952, 0.6536, 0.3019, 0.6808, 0.2961, 0.6851, 0.306, 0.662, 0.3218, 0.2079, 0.7177, 0.1775, 0.7237, 0.177, 0.6787, 0.2074, 0.6847, 0.1442, 0.7302, 0.1069, 0.7373, 0.1066, 0.6642, 0.1438, 0.6719])
me_sphere.use_remesh_preserve_volume = False
me_sphere.use_remesh_preserve_attributes = False
me_sphere.use_mirror_vertex_groups = False
me_sphere.update()

# ---- objects
ob_sphere = bpy.data.objects.new('Sphere', me_sphere)

# ---- transforms, parenting, visibility, modifiers, constraints
ob_sphere.location = (-1.096, -1.575e-07, 1.328)
ob_sphere.lineart.crease_threshold = 0.0

# ---- collection membership
col_collection_1.objects.link(ob_sphere)

# ---- scene / render settings (as saved in the file)
scene.frame_start = 1; scene.frame_end = 250; scene.frame_set(1)
scene.render.engine = 'BLENDER_EEVEE_NEXT'
scene.render.resolution_percentage = 50
scene.render.dither_intensity = 0.0
scene.cycles.use_denoising = False
scene.cycles.samples = 10
scene.cycles.sampling_pattern = 'TABULATED_SOBOL'
scene.cycles.light_sampling_threshold = 0.0
scene.cycles.use_adaptive_sampling = False
scene.cycles.use_light_tree = False
scene.cycles.blur_glossy = 0.0
scene.cycles.volume_bounces = 1
scene.cycles.pixel_filter_type = 'GAUSSIAN'
scene.cycles.sample_clamp_indirect = 0.0
scene.view_settings.view_transform = 'Standard'
bpy.context.view_layer.update()

# ---- added for rendering (the .blend has no active camera and no usable light): camera, sun
cam_auto = bpy.data.cameras.new('AutoCamera')
cam_auto.lens = 50.0
cam_auto.sensor_width = 36.0
cam_auto.clip_end = 1000.0
ob_auto_camera = bpy.data.objects.new('AutoCamera', cam_auto)
scene.collection.objects.link(ob_auto_camera)
ob_auto_camera.location = (2.94361, -4.84787, 4.55979)
ob_auto_camera.rotation_euler = (1.09748, -7.21219e-08, 0.694738)
scene.camera = ob_auto_camera
light_auto_sun = bpy.data.lights.new('AutoSun', 'SUN')
light_auto_sun.energy = 3.0
light_auto_sun.angle = 0.0523599
ob_auto_sun = bpy.data.objects.new('AutoSun', light_auto_sun)
scene.collection.objects.link(ob_auto_sun)
ob_auto_sun.rotation_euler = (0.872665, 0.174533, 0.523599)
bpy.context.view_layer.update()
